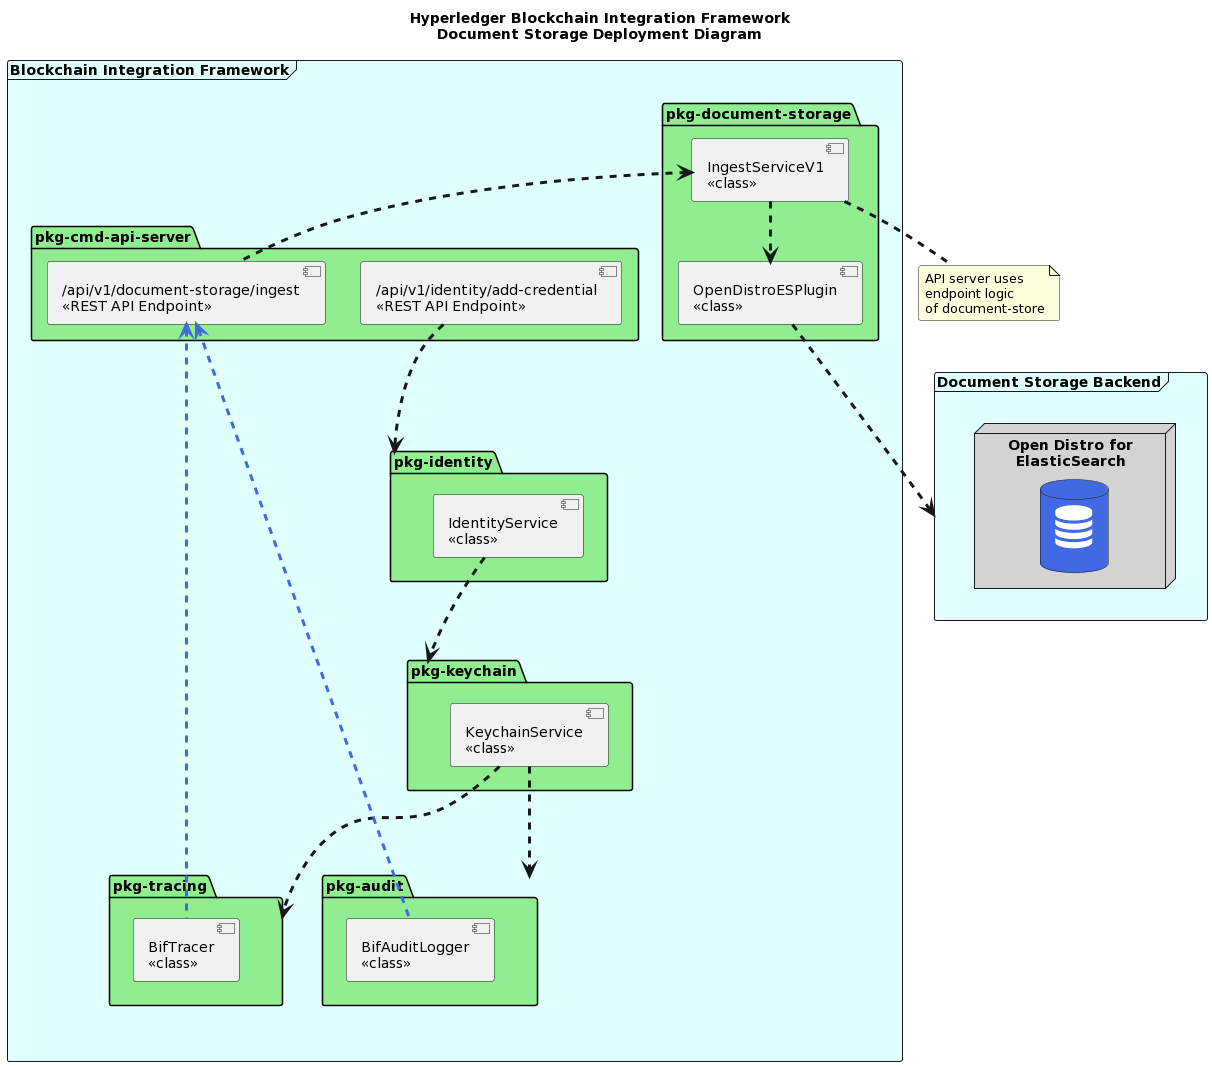

The diagram above was rendered by PlantUML. Its source (embedded in the PNG):
@startuml
title Hyperledger Blockchain Integration Framework\nDocument Storage Deployment Diagram

' skinparam Linetype ortho
skinparam sequenceArrowThickness 3
skinparam roundcorner 5
skinparam maxmessagesize 30
skinparam sequenceParticipant underline
!include <tupadr3/common>
!include <tupadr3/font-awesome/database>

frame "Blockchain Integration Framework" <<software deployment>> #LightCyan {

  package "pkg-cmd-api-server" as pkgcmdapiserver #LightGreen {
    component "/api/v1/identity/add-credential\n<<REST API Endpoint>>" as addcredentialendpoint
    component "/api/v1/document-storage/ingest\n<<REST API Endpoint>>" as ingestendpoint
  }

  package "pkg-identity" as pkgidentity #LightGreen {
    component "IdentityService\n<<class>>" as identityservice
  }

  package "pkg-keychain" as pkgkeychain #LightGreen {
    component "KeychainService\n<<class>>" as keychainservice
  }

  together {
    package "pkg-tracing" as pkgtracing #LightGreen {
      component "BifTracer\n<<class>>" as biftracer
    }

    package "pkg-audit" as pkgaudit #LightGreen {
      component "BifAuditLogger\n<<class>>" as bifauditlogger
    }
  }
  package "pkg-document-storage" as pkgdocumentstorage #LightGreen {
    component "IngestServiceV1\n<<class>>" as ingestservicev1
    component "OpenDistroESPlugin\n<<class>>" as opendistroesplugin
  }
}

frame "Document Storage Backend" <<software deployment>> as dsb #LightCyan {
  node "Open Distro for\nElasticSearch" as odfes #LightGray {
    FA_DATABASE(db1,"",database,white) #RoyalBlue
  }
}

note bottom of ingestservicev1
API server uses
endpoint logic
of document-store
end note

ingestendpoint .up.> ingestservicev1
ingestservicev1 .down.> opendistroesplugin
opendistroesplugin .down.> dsb

addcredentialendpoint .down.> pkgidentity
identityservice .down.> pkgkeychain
keychainservice ..down.> pkgaudit
keychainservice ..down.> pkgtracing

biftracer .up.> ingestendpoint #RoyalBlue
bifauditlogger .up.> ingestendpoint #RoyalBlue
@enduml